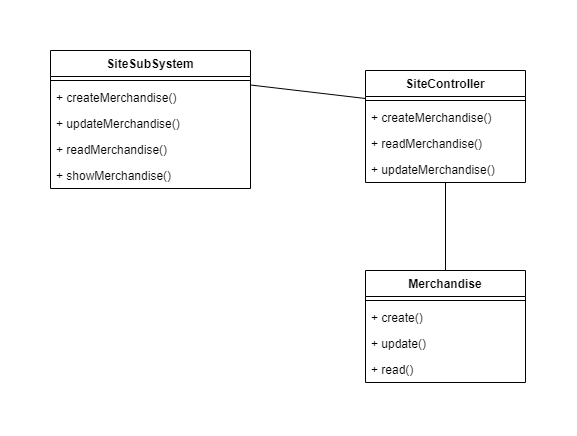

The diagram above was exported from draw.io. Its source (the exported page's mxGraphModel, read from the mxfile embedded in the PNG):
<mxGraphModel dx="4505" dy="1120" grid="1" gridSize="10" guides="1" tooltips="1" connect="1" arrows="1" fold="1" page="1" pageScale="1" pageWidth="850" pageHeight="1100" math="0" shadow="0">
  <root>
    <mxCell id="0" />
    <mxCell id="1" parent="0" />
    <mxCell id="2" style="rounded=0;orthogonalLoop=1;jettySize=auto;html=1;exitX=1;exitY=0.25;exitDx=0;exitDy=0;entryX=0;entryY=0.25;entryDx=0;entryDy=0;endArrow=none;endFill=0;" edge="1" source="14" target="9" parent="1">
      <mxGeometry relative="1" as="geometry" />
    </mxCell>
    <mxCell id="3" style="edgeStyle=orthogonalEdgeStyle;rounded=0;orthogonalLoop=1;jettySize=auto;html=1;entryX=0.5;entryY=0;entryDx=0;entryDy=0;endArrow=none;endFill=0;" edge="1" source="9" target="4" parent="1">
      <mxGeometry relative="1" as="geometry" />
    </mxCell>
    <mxCell id="4" value="Merchandise" style="swimlane;fontStyle=1;align=center;verticalAlign=top;childLayout=stackLayout;horizontal=1;startSize=26;horizontalStack=0;resizeParent=1;resizeParentMax=0;resizeLast=0;collapsible=1;marginBottom=0;" vertex="1" parent="1">
      <mxGeometry x="-1225" y="2450" width="160" height="112" as="geometry" />
    </mxCell>
    <mxCell id="5" value="" style="line;strokeWidth=1;fillColor=none;align=left;verticalAlign=middle;spacingTop=-1;spacingLeft=3;spacingRight=3;rotatable=0;labelPosition=right;points=[];portConstraint=eastwest;" vertex="1" parent="4">
      <mxGeometry y="26" width="160" height="8" as="geometry" />
    </mxCell>
    <mxCell id="6" value="+ create()" style="text;strokeColor=none;fillColor=none;align=left;verticalAlign=top;spacingLeft=4;spacingRight=4;overflow=hidden;rotatable=0;points=[[0,0.5],[1,0.5]];portConstraint=eastwest;" vertex="1" parent="4">
      <mxGeometry y="34" width="160" height="26" as="geometry" />
    </mxCell>
    <mxCell id="7" value="+ update()" style="text;strokeColor=none;fillColor=none;align=left;verticalAlign=top;spacingLeft=4;spacingRight=4;overflow=hidden;rotatable=0;points=[[0,0.5],[1,0.5]];portConstraint=eastwest;" vertex="1" parent="4">
      <mxGeometry y="60" width="160" height="26" as="geometry" />
    </mxCell>
    <mxCell id="8" value="+ read()" style="text;strokeColor=none;fillColor=none;align=left;verticalAlign=top;spacingLeft=4;spacingRight=4;overflow=hidden;rotatable=0;points=[[0,0.5],[1,0.5]];portConstraint=eastwest;" vertex="1" parent="4">
      <mxGeometry y="86" width="160" height="26" as="geometry" />
    </mxCell>
    <mxCell id="9" value="SiteController" style="swimlane;fontStyle=1;align=center;verticalAlign=top;childLayout=stackLayout;horizontal=1;startSize=26;horizontalStack=0;resizeParent=1;resizeParentMax=0;resizeLast=0;collapsible=1;marginBottom=0;" vertex="1" parent="1">
      <mxGeometry x="-1225" y="2250" width="160" height="112" as="geometry" />
    </mxCell>
    <mxCell id="10" value="" style="line;strokeWidth=1;fillColor=none;align=left;verticalAlign=middle;spacingTop=-1;spacingLeft=3;spacingRight=3;rotatable=0;labelPosition=right;points=[];portConstraint=eastwest;" vertex="1" parent="9">
      <mxGeometry y="26" width="160" height="8" as="geometry" />
    </mxCell>
    <mxCell id="11" value="+ createMerchandise()" style="text;strokeColor=none;fillColor=none;align=left;verticalAlign=top;spacingLeft=4;spacingRight=4;overflow=hidden;rotatable=0;points=[[0,0.5],[1,0.5]];portConstraint=eastwest;" vertex="1" parent="9">
      <mxGeometry y="34" width="160" height="26" as="geometry" />
    </mxCell>
    <mxCell id="12" value="+ readMerchandise()" style="text;strokeColor=none;fillColor=none;align=left;verticalAlign=top;spacingLeft=4;spacingRight=4;overflow=hidden;rotatable=0;points=[[0,0.5],[1,0.5]];portConstraint=eastwest;" vertex="1" parent="9">
      <mxGeometry y="60" width="160" height="26" as="geometry" />
    </mxCell>
    <mxCell id="13" value="+ updateMerchandise()" style="text;strokeColor=none;fillColor=none;align=left;verticalAlign=top;spacingLeft=4;spacingRight=4;overflow=hidden;rotatable=0;points=[[0,0.5],[1,0.5]];portConstraint=eastwest;" vertex="1" parent="9">
      <mxGeometry y="86" width="160" height="26" as="geometry" />
    </mxCell>
    <mxCell id="14" value="SiteSubSystem" style="swimlane;fontStyle=1;align=center;verticalAlign=top;childLayout=stackLayout;horizontal=1;startSize=26;horizontalStack=0;resizeParent=1;resizeParentMax=0;resizeLast=0;collapsible=1;marginBottom=0;" vertex="1" parent="1">
      <mxGeometry x="-1540" y="2230" width="200" height="138" as="geometry" />
    </mxCell>
    <mxCell id="15" value="" style="line;strokeWidth=1;fillColor=none;align=left;verticalAlign=middle;spacingTop=-1;spacingLeft=3;spacingRight=3;rotatable=0;labelPosition=right;points=[];portConstraint=eastwest;" vertex="1" parent="14">
      <mxGeometry y="26" width="200" height="8" as="geometry" />
    </mxCell>
    <mxCell id="16" value="+ createMerchandise()" style="text;strokeColor=none;fillColor=none;align=left;verticalAlign=top;spacingLeft=4;spacingRight=4;overflow=hidden;rotatable=0;points=[[0,0.5],[1,0.5]];portConstraint=eastwest;" vertex="1" parent="14">
      <mxGeometry y="34" width="200" height="26" as="geometry" />
    </mxCell>
    <mxCell id="17" value="+ updateMerchandise()" style="text;strokeColor=none;fillColor=none;align=left;verticalAlign=top;spacingLeft=4;spacingRight=4;overflow=hidden;rotatable=0;points=[[0,0.5],[1,0.5]];portConstraint=eastwest;" vertex="1" parent="14">
      <mxGeometry y="60" width="200" height="26" as="geometry" />
    </mxCell>
    <mxCell id="18" value="+ readMerchandise()" style="text;strokeColor=none;fillColor=none;align=left;verticalAlign=top;spacingLeft=4;spacingRight=4;overflow=hidden;rotatable=0;points=[[0,0.5],[1,0.5]];portConstraint=eastwest;" vertex="1" parent="14">
      <mxGeometry y="86" width="200" height="26" as="geometry" />
    </mxCell>
    <mxCell id="19" value="+ showMerchandise()" style="text;strokeColor=none;fillColor=none;align=left;verticalAlign=top;spacingLeft=4;spacingRight=4;overflow=hidden;rotatable=0;points=[[0,0.5],[1,0.5]];portConstraint=eastwest;" vertex="1" parent="14">
      <mxGeometry y="112" width="200" height="26" as="geometry" />
    </mxCell>
  </root>
</mxGraphModel>